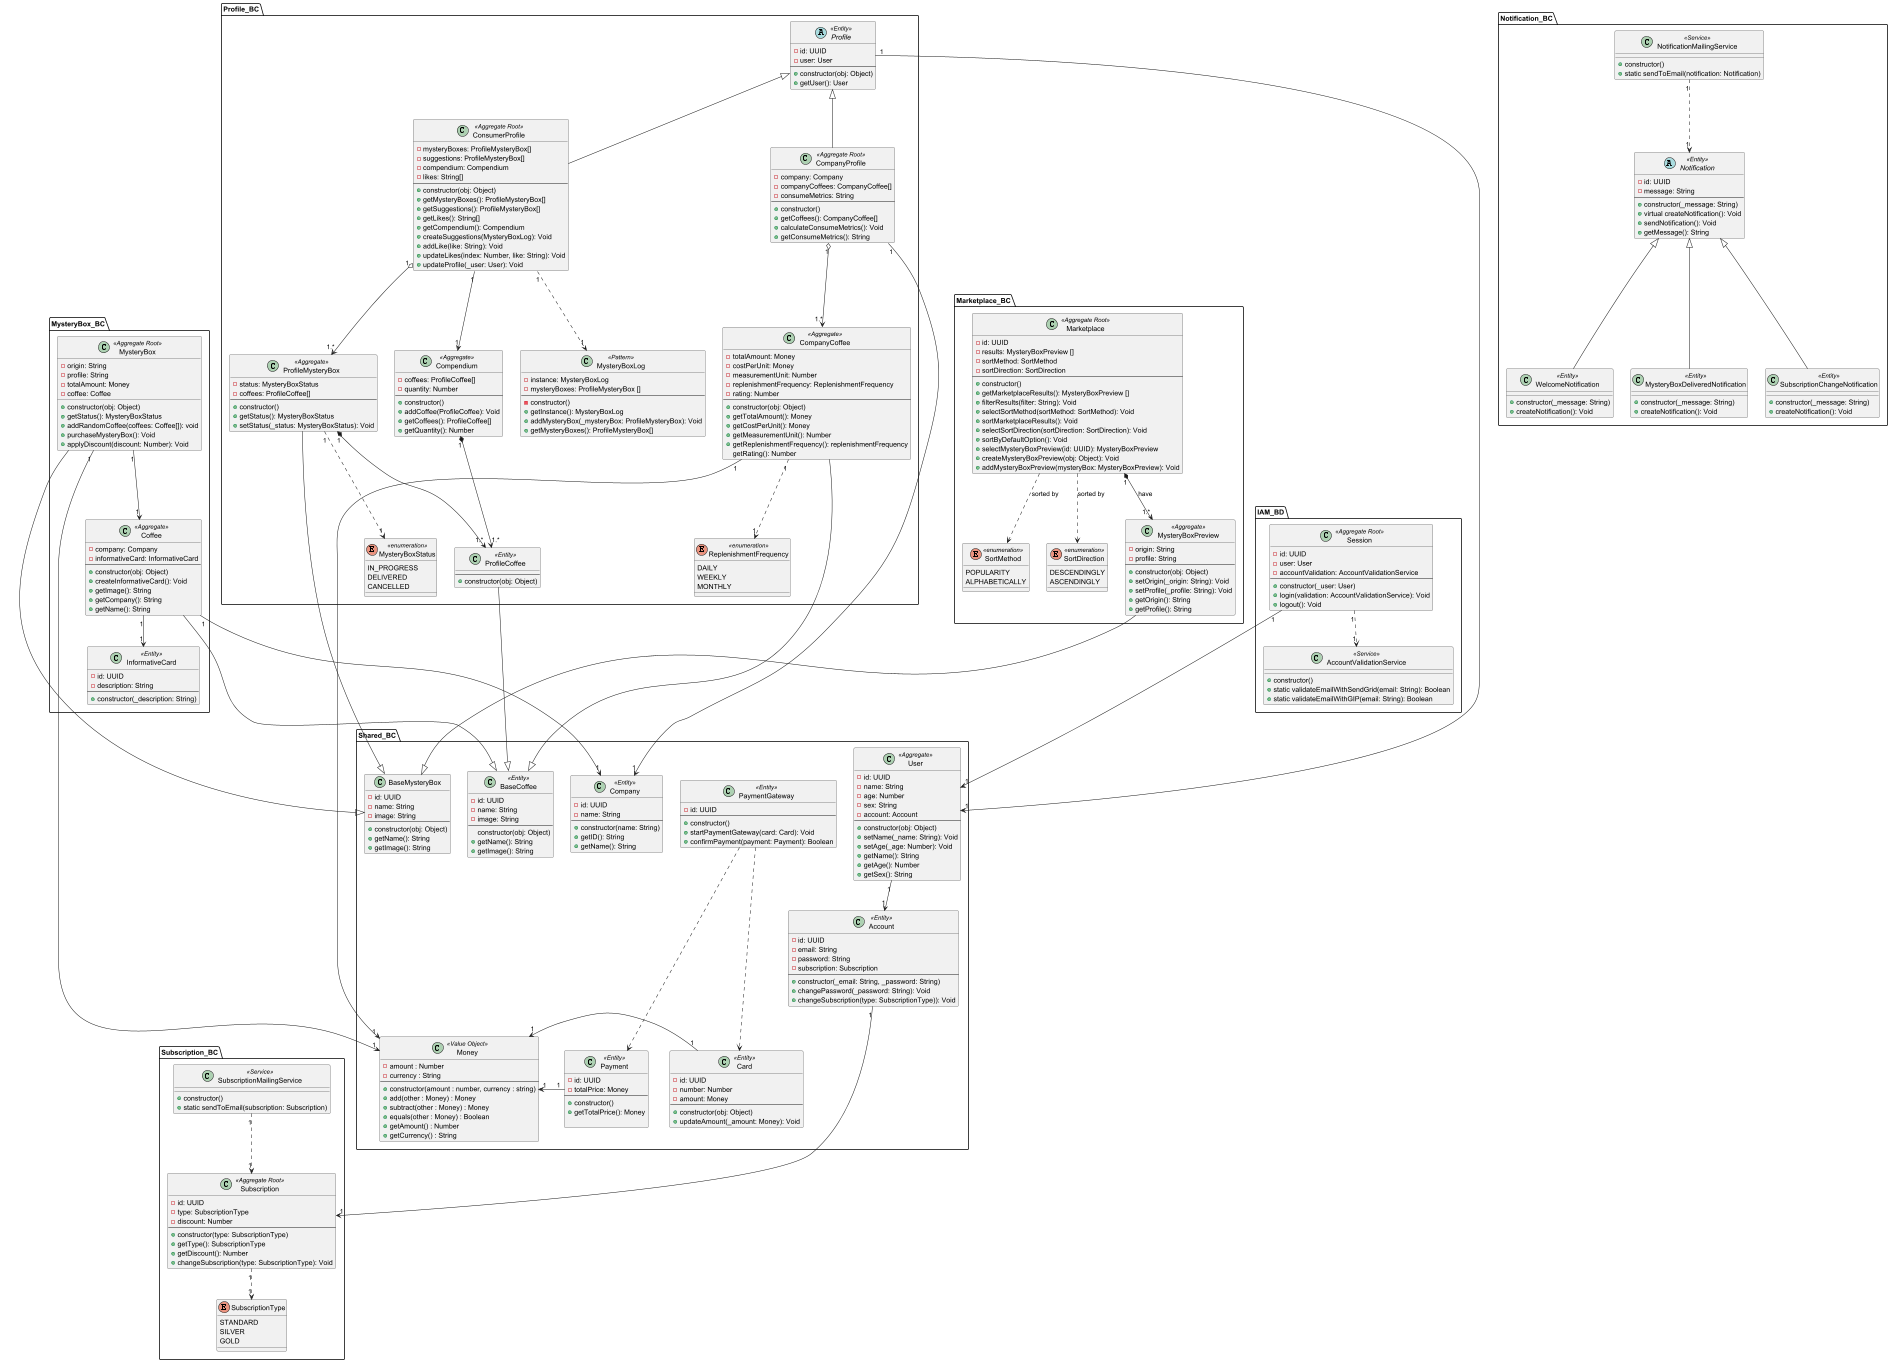

The diagram above was rendered by PlantUML. Its source (embedded in the PNG):
@startuml

package Marketplace_BC {

    enum SortMethod <<enumeration>> {
        POPULARITY
        ALPHABETICALLY
    }

    enum SortDirection <<enumeration>> {
        DESCENDINGLY
        ASCENDINGLY
    }


    class MysteryBoxPreview <<Aggregate>> {
        -origin: String
        -profile: String
        ---
        +constructor(obj: Object)
        +setOrigin(_origin: String): Void
        +setProfile(_profile: String): Void
        +getOrigin(): String
        +getProfile(): String
    }

    class Marketplace <<Aggregate Root>>{
        -id: UUID
        -results: MysteryBoxPreview []
        -sortMethod: SortMethod
        -sortDirection: SortDirection
        ---
        +constructor()
        +getMarketplaceResults(): MysteryBoxPreview []
        +filterResults(filter: String): Void
        +selectSortMethod(sortMethod: SortMethod): Void
        +sortMarketplaceResults(): Void
        +selectSortDirection(sortDirection: SortDirection): Void
        +sortByDefaultOption(): Void
        +selectMysteryBoxPreview(id: UUID): MysteryBoxPreview
        +createMysteryBoxPreview(obj: Object): Void
        +addMysteryBoxPreview(mysteryBox: MysteryBoxPreview): Void
    }
    Marketplace "1" *--> "1.*" MysteryBoxPreview :have
    Marketplace ..> SortMethod :sorted by
    Marketplace ..> SortDirection :sorted by

}


package MysteryBox_BC {

    class MysteryBox <<Aggregate Root>>{

        -origin: String
        -profile: String
        -totalAmount: Money
        -coffee: Coffee

        +constructor(obj: Object)
        +getStatus(): MysteryBoxStatus
        +addRandomCoffee(coffees: Coffee[]): void
        +purchaseMysteryBox(): Void
        +applyDiscount(discount: Number): Void

    }

    class Coffee <<Aggregate>> {
        -company: Company
        -informativeCard: InformativeCard
        ---
        +constructor(obj: Object)
        +createInformativeCard(): Void
        +getImage(): String
        +getCompany(): String
        +getName(): String
    }

    class InformativeCard <<Entity>>{
        -id: UUID
        -description: String
        ---
        +constructor(_description: String)
    }

    MysteryBox "1" --> "1" Coffee

    Coffee "1" --> "1" InformativeCard

}

package Profile_BC{

    enum MysteryBoxStatus <<enumeration>>{
            IN_PROGRESS
            DELIVERED
            CANCELLED
    }

    enum ReplenishmentFrequency <<enumeration>>{
        DAILY
        WEEKLY
        MONTHLY
    }


    class ProfileCoffee <<Entity>>{
        ---
        +constructor(obj: Object)
    }

    class Compendium <<Aggregate>>{
        -coffees: ProfileCoffee[]
        -quantity: Number
        ---
        +constructor()
        +addCoffee(ProfileCoffee): Void
        +getCoffees(): ProfileCoffee[]
        +getQuantity(): Number
    }

    abstract class Profile <<Entity>>{
         -id: UUID
         -user: User
         ---
         +constructor(obj: Object)
         +getUser(): User
    }

    class ConsumerProfile<<Aggregate Root>> extends Profile{
        -mysteryBoxes: ProfileMysteryBox[]
        -suggestions: ProfileMysteryBox[]
        -compendium: Compendium
        -likes: String[]
        ---
        +constructor(obj: Object)
        +getMysteryBoxes(): ProfileMysteryBox[]
        +getSuggestions(): ProfileMysteryBox[]
        +getLikes(): String[]
        +getCompendium(): Compendium
        +createSuggestions(MysteryBoxLog): Void
        +addLike(like: String): Void
        +updateLikes(index: Number, like: String): Void
        +updateProfile(_user: User): Void
    }
    ConsumerProfile "1" --> "1" Compendium

    class CompanyCoffee <<Aggregate>>{
        -totalAmount: Money
        -costPerUnit: Money
        -measurementUnit: Number
        -replenishmentFrequency: ReplenishmentFrequency
        -rating: Number
        ---
        +constructor(obj: Object)
        +getTotalAmount(): Money
        +getCostPerUnit(): Money
        +getMeasurementUnit(): Number
        +getReplenishmentFrequency(): replenishmentFrequency
        getRating(): Number
    }

    CompanyCoffee "1" ..> "1" ReplenishmentFrequency

    class CompanyProfile <<Aggregate Root>> extends Profile{
        -company: Company
        -companyCoffees: CompanyCoffee[]
        -consumeMetrics: String
        ---
        +constructor()
        +getCoffees(): CompanyCoffee[]
        +calculateConsumeMetrics(): Void
        +getConsumeMetrics(): String
    }

    class MysteryBoxLog <<Pattern>>{
        -instance: MysteryBoxLog
        -mysteryBoxes: ProfileMysteryBox []
        ---
        -constructor()
        +getInstance(): MysteryBoxLog
        +addMysteryBox(_mysteryBox: ProfileMysteryBox): Void
        +getMysteryBoxes(): ProfileMysteryBox[]
    }

    class ProfileMysteryBox <<Aggregate>>{
        -status: MysteryBoxStatus
        -coffees: ProfileCoffee[]
        ---
        +constructor()
        +getStatus(): MysteryBoxStatus
        +setStatus(_status: MysteryBoxStatus): Void
    }

    ConsumerProfile "1" ..> "1" MysteryBoxLog
    ConsumerProfile "1" o--> "1.*" ProfileMysteryBox

    Compendium "1" *--> "1.*" ProfileCoffee

    ProfileMysteryBox "1" ..> "1" MysteryBoxStatus
    ProfileMysteryBox "1" *--> "1.*" ProfileCoffee

    CompanyProfile "1" o--> "1.*" CompanyCoffee
}

package IAM_BD{

    class AccountValidationService <<Service>>{
        +constructor()
        +static validateEmailWithSendGrid(email: String): Boolean
        +static validateEmailWithGIP(email: String): Boolean
    }

    class Session <<Aggregate Root>>{
        -id: UUID
        -user: User
        -accountValidation: AccountValidationService
        ---
        +constructor(_user: User)
        +login(validation: AccountValidationService): Void
        +logout(): Void
    }

    Session "1" ..> "1" AccountValidationService
}

package Notification_BC{


    class NotificationMailingService <<Service>>{
        +constructor()
        +static sendToEmail(notification: Notification)
    }

    abstract class Notification <<Entity>>{
        -id: UUID
        -message: String
        ---
        +constructor(_message: String)
        +virtual createNotification(): Void
        +sendNotification(): Void
        +getMessage(): String
    }

    class WelcomeNotification <<Entity>> extends Notification{
        +constructor(_message: String)
        +createNotification(): Void
    }

    class MysteryBoxDeliveredNotification <<Entity>> extends Notification{
         +constructor(_message: String)
         +createNotification(): Void
    }

    class SubscriptionChangeNotification <<Entity>> extends Notification{
         +constructor(_message: String)
         +createNotification(): Void
    }

    NotificationMailingService "1" ..> "1" Notification

}

package Subscription_BC {


    enum SubscriptionType{
        STANDARD
        SILVER
        GOLD
    }

    class SubscriptionMailingService <<Service>>{
    +constructor()
    +static sendToEmail(subscription: Subscription)
    }

    class Subscription <<Aggregate Root>>{
        -id: UUID
        -type: SubscriptionType
        -discount: Number
        ---
        +constructor(type: SubscriptionType)
        +getType(): SubscriptionType
        +getDiscount(): Number
        +changeSubscription(type: SubscriptionType): Void
    }

    Subscription "1" ..> "1" SubscriptionType
    SubscriptionMailingService "1" ..> "1" Subscription

}

package Shared_BC {

    class Company <<Entity>>{
        -id: UUID
        -name: String
        ---
        +constructor(name: String)
        +getID(): String
        +getName(): String
    }

    class Money <<Value Object>>{
      - amount : Number
      - currency : String
      ---
      + constructor(amount : number, currency : string)
      + add(other : Money) : Money
      + subtract(other : Money) : Money
      + equals(other : Money) : Boolean
      + getAmount() : Number
      + getCurrency() : String
    }

    class Card <<Entity>>{
        -id: UUID
        -number: Number
        -amount: Money
        ---
        +constructor(obj: Object)
        +updateAmount(_amount: Money): Void
    }

    class PaymentGateway <<Entity>>{
        -id: UUID
        ---
        +constructor()
        +startPaymentGateway(card: Card): Void
        +confirmPayment(payment: Payment): Boolean
    }

    class Payment <<Entity>> {
        -id: UUID
        -totalPrice: Money
        ---
        +constructor()
        +getTotalPrice(): Money

    }

    class BaseMysteryBox{
        -id: UUID
        -name: String
        -image: String
        ---
        +constructor(obj: Object)
        +getName(): String
        +getImage(): String
    }

    class BaseCoffee <<Entity>>{
        -id: UUID
        -name: String
        -image: String
        ---
        constructor(obj: Object)
        +getName(): String
        +getImage(): String
    }

    class User<<Aggregate>>{
            -id: UUID
            -name: String
            -age: Number
            -sex: String
            -account: Account
            ---
            +constructor(obj: Object)
            +setName(_name: String): Void
            +setAge(_age: Number): Void
            +getName(): String
            +getAge(): Number
            +getSex(): String
    }

    class Account <<Entity>> {
            -id: UUID
            -email: String
            -password: String
            -subscription: Subscription
            ---
            +constructor(_email: String, _password: String)
            +changePassword(_password: String): Void
            +changeSubscription(type: SubscriptionType)): Void
    }

    User "1" --> "1" Account
    Payment "1" -> "1" Money

}



Account "1" ---> "1" Subscription
Coffee "1" ---> "1" Company
CompanyProfile "1" ---> "1" Company

MysteryBox "1" ---> "1" Money
Card "1"-> "1"Money
PaymentGateway ...> Card
PaymentGateway ...> Payment

MysteryBox ---|> BaseMysteryBox
MysteryBoxPreview ---|> BaseMysteryBox
ProfileMysteryBox ---|> BaseMysteryBox

Coffee ---|> BaseCoffee
ProfileCoffee ---|> BaseCoffee
CompanyCoffee ---|> BaseCoffee

CompanyCoffee "1"---> "1"Money

Profile "1" ---> "1" User
Session "1" ---> "1" User

@enduml